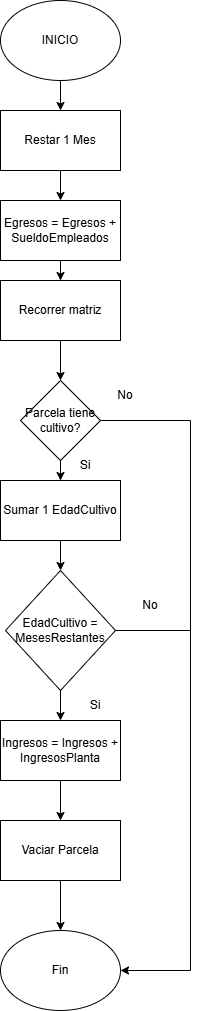

The diagram above was exported from draw.io. Its source (the exported page's mxGraphModel, read from the mxfile embedded in the PNG):
<mxGraphModel dx="1030" dy="567" grid="1" gridSize="10" guides="1" tooltips="1" connect="1" arrows="1" fold="1" page="1" pageScale="1" pageWidth="850" pageHeight="1100" math="0" shadow="0">
  <root>
    <mxCell id="0" />
    <mxCell id="1" parent="0" />
    <mxCell id="_GH64SmtlxXBAdRI49Wi-3" edge="1" parent="1" source="_GH64SmtlxXBAdRI49Wi-1" style="edgeStyle=orthogonalEdgeStyle;rounded=0;orthogonalLoop=1;jettySize=auto;html=1;entryX=0.5;entryY=0;entryDx=0;entryDy=0;" target="_GH64SmtlxXBAdRI49Wi-2">
      <mxGeometry relative="1" as="geometry" />
    </mxCell>
    <mxCell id="_GH64SmtlxXBAdRI49Wi-1" parent="1" style="ellipse;whiteSpace=wrap;html=1;" value="INICIO" vertex="1">
      <mxGeometry height="80" width="120" x="330" y="30" as="geometry" />
    </mxCell>
    <mxCell id="_GH64SmtlxXBAdRI49Wi-5" edge="1" parent="1" source="_GH64SmtlxXBAdRI49Wi-2" style="edgeStyle=orthogonalEdgeStyle;rounded=0;orthogonalLoop=1;jettySize=auto;html=1;entryX=0.5;entryY=0;entryDx=0;entryDy=0;" target="_GH64SmtlxXBAdRI49Wi-4">
      <mxGeometry relative="1" as="geometry" />
    </mxCell>
    <mxCell id="_GH64SmtlxXBAdRI49Wi-2" parent="1" style="rounded=0;whiteSpace=wrap;html=1;" value="Restar 1 Mes" vertex="1">
      <mxGeometry height="60" width="120" x="330" y="140" as="geometry" />
    </mxCell>
    <mxCell id="_GH64SmtlxXBAdRI49Wi-7" edge="1" parent="1" source="_GH64SmtlxXBAdRI49Wi-4" style="edgeStyle=orthogonalEdgeStyle;rounded=0;orthogonalLoop=1;jettySize=auto;html=1;" target="_GH64SmtlxXBAdRI49Wi-6">
      <mxGeometry relative="1" as="geometry" />
    </mxCell>
    <mxCell id="_GH64SmtlxXBAdRI49Wi-4" parent="1" style="rounded=0;whiteSpace=wrap;html=1;" value="Egresos = Egresos + SueldoEmpleados" vertex="1">
      <mxGeometry height="60" width="120" x="330" y="230" as="geometry" />
    </mxCell>
    <mxCell id="_GH64SmtlxXBAdRI49Wi-9" edge="1" parent="1" source="_GH64SmtlxXBAdRI49Wi-6" style="edgeStyle=orthogonalEdgeStyle;rounded=0;orthogonalLoop=1;jettySize=auto;html=1;entryX=0.5;entryY=0;entryDx=0;entryDy=0;" target="_GH64SmtlxXBAdRI49Wi-8">
      <mxGeometry relative="1" as="geometry" />
    </mxCell>
    <mxCell id="_GH64SmtlxXBAdRI49Wi-6" parent="1" style="rounded=0;whiteSpace=wrap;html=1;" value="Recorrer matriz" vertex="1">
      <mxGeometry height="60" width="120" x="330" y="310" as="geometry" />
    </mxCell>
    <mxCell id="_GH64SmtlxXBAdRI49Wi-11" edge="1" parent="1" source="_GH64SmtlxXBAdRI49Wi-8" style="edgeStyle=orthogonalEdgeStyle;rounded=0;orthogonalLoop=1;jettySize=auto;html=1;entryX=0.5;entryY=0;entryDx=0;entryDy=0;" target="_GH64SmtlxXBAdRI49Wi-10">
      <mxGeometry relative="1" as="geometry" />
    </mxCell>
    <mxCell id="_GH64SmtlxXBAdRI49Wi-8" parent="1" style="rhombus;whiteSpace=wrap;html=1;" value="Parcela tiene cultivo?" vertex="1">
      <mxGeometry height="80" width="80" x="350" y="410" as="geometry" />
    </mxCell>
    <mxCell id="_GH64SmtlxXBAdRI49Wi-14" edge="1" parent="1" source="_GH64SmtlxXBAdRI49Wi-10" style="edgeStyle=orthogonalEdgeStyle;rounded=0;orthogonalLoop=1;jettySize=auto;html=1;entryX=0.5;entryY=0;entryDx=0;entryDy=0;" target="_GH64SmtlxXBAdRI49Wi-13">
      <mxGeometry relative="1" as="geometry" />
    </mxCell>
    <mxCell id="_GH64SmtlxXBAdRI49Wi-10" parent="1" style="rounded=0;whiteSpace=wrap;html=1;" value="Sumar 1 EdadCultivo" vertex="1">
      <mxGeometry height="60" width="120" x="330" y="510" as="geometry" />
    </mxCell>
    <mxCell id="_GH64SmtlxXBAdRI49Wi-12" edge="1" parent="1" source="_GH64SmtlxXBAdRI49Wi-8" style="endArrow=none;html=1;rounded=0;exitX=1;exitY=0.5;exitDx=0;exitDy=0;" value="">
      <mxGeometry height="50" relative="1" width="50" as="geometry">
        <mxPoint x="400" y="540" as="sourcePoint" />
        <mxPoint x="520" y="450" as="targetPoint" />
      </mxGeometry>
    </mxCell>
    <mxCell id="_GH64SmtlxXBAdRI49Wi-13" parent="1" style="rhombus;whiteSpace=wrap;html=1;" value="EdadCultivo = MesesRestantes" vertex="1">
      <mxGeometry height="120" width="110" x="335" y="600" as="geometry" />
    </mxCell>
    <mxCell id="_GH64SmtlxXBAdRI49Wi-15" edge="1" parent="1" source="_GH64SmtlxXBAdRI49Wi-13" style="endArrow=classic;html=1;rounded=0;exitX=0.5;exitY=1;exitDx=0;exitDy=0;" target="_GH64SmtlxXBAdRI49Wi-16" value="">
      <mxGeometry height="50" relative="1" width="50" as="geometry">
        <mxPoint x="400" y="830" as="sourcePoint" />
        <mxPoint x="450" y="780" as="targetPoint" />
      </mxGeometry>
    </mxCell>
    <mxCell id="_GH64SmtlxXBAdRI49Wi-18" edge="1" parent="1" source="_GH64SmtlxXBAdRI49Wi-16" style="edgeStyle=orthogonalEdgeStyle;rounded=0;orthogonalLoop=1;jettySize=auto;html=1;entryX=0.5;entryY=0;entryDx=0;entryDy=0;" target="_GH64SmtlxXBAdRI49Wi-17">
      <mxGeometry relative="1" as="geometry" />
    </mxCell>
    <mxCell id="_GH64SmtlxXBAdRI49Wi-16" parent="1" style="rounded=0;whiteSpace=wrap;html=1;" value="Ingresos = Ingresos + IngresosPlanta" vertex="1">
      <mxGeometry height="60" width="120" x="330" y="750" as="geometry" />
    </mxCell>
    <mxCell id="_GH64SmtlxXBAdRI49Wi-20" edge="1" parent="1" source="_GH64SmtlxXBAdRI49Wi-17" style="edgeStyle=orthogonalEdgeStyle;rounded=0;orthogonalLoop=1;jettySize=auto;html=1;entryX=0.5;entryY=0;entryDx=0;entryDy=0;" target="_GH64SmtlxXBAdRI49Wi-19">
      <mxGeometry relative="1" as="geometry" />
    </mxCell>
    <mxCell id="_GH64SmtlxXBAdRI49Wi-17" parent="1" style="rounded=0;whiteSpace=wrap;html=1;" value="Vaciar Parcela" vertex="1">
      <mxGeometry height="60" width="120" x="330" y="850" as="geometry" />
    </mxCell>
    <mxCell id="_GH64SmtlxXBAdRI49Wi-19" parent="1" style="ellipse;whiteSpace=wrap;html=1;" value="Fin" vertex="1">
      <mxGeometry height="80" width="120" x="330" y="960" as="geometry" />
    </mxCell>
    <mxCell id="_GH64SmtlxXBAdRI49Wi-21" parent="1" style="text;html=1;whiteSpace=wrap;strokeColor=none;fillColor=none;align=center;verticalAlign=middle;rounded=0;" value="Si" vertex="1">
      <mxGeometry height="30" width="60" x="385" y="480" as="geometry" />
    </mxCell>
    <mxCell id="_GH64SmtlxXBAdRI49Wi-22" parent="1" style="text;html=1;whiteSpace=wrap;strokeColor=none;fillColor=none;align=center;verticalAlign=middle;rounded=0;" value="No" vertex="1">
      <mxGeometry height="30" width="60" x="425" y="410" as="geometry" />
    </mxCell>
    <mxCell id="_GH64SmtlxXBAdRI49Wi-23" parent="1" style="text;html=1;whiteSpace=wrap;strokeColor=none;fillColor=none;align=center;verticalAlign=middle;rounded=0;" value="Si" vertex="1">
      <mxGeometry height="30" width="60" x="395" y="720" as="geometry" />
    </mxCell>
    <mxCell id="_GH64SmtlxXBAdRI49Wi-24" parent="1" style="text;html=1;whiteSpace=wrap;strokeColor=none;fillColor=none;align=center;verticalAlign=middle;rounded=0;" value="No" vertex="1">
      <mxGeometry height="30" width="60" x="450" y="620" as="geometry" />
    </mxCell>
    <mxCell id="_GH64SmtlxXBAdRI49Wi-25" edge="1" parent="1" style="endArrow=none;html=1;rounded=0;" value="">
      <mxGeometry height="50" relative="1" width="50" as="geometry">
        <mxPoint x="520" y="1000" as="sourcePoint" />
        <mxPoint x="520" y="450" as="targetPoint" />
      </mxGeometry>
    </mxCell>
    <mxCell id="_GH64SmtlxXBAdRI49Wi-26" edge="1" parent="1" style="endArrow=classic;html=1;rounded=0;entryX=1;entryY=0.5;entryDx=0;entryDy=0;" target="_GH64SmtlxXBAdRI49Wi-19" value="">
      <mxGeometry height="50" relative="1" width="50" as="geometry">
        <mxPoint x="520" y="1000" as="sourcePoint" />
        <mxPoint x="450" y="770" as="targetPoint" />
      </mxGeometry>
    </mxCell>
    <mxCell id="_GH64SmtlxXBAdRI49Wi-27" edge="1" parent="1" source="_GH64SmtlxXBAdRI49Wi-13" style="endArrow=none;html=1;rounded=0;exitX=1;exitY=0.5;exitDx=0;exitDy=0;" value="">
      <mxGeometry height="50" relative="1" width="50" as="geometry">
        <mxPoint x="400" y="620" as="sourcePoint" />
        <mxPoint x="520" y="660" as="targetPoint" />
      </mxGeometry>
    </mxCell>
  </root>
</mxGraphModel>